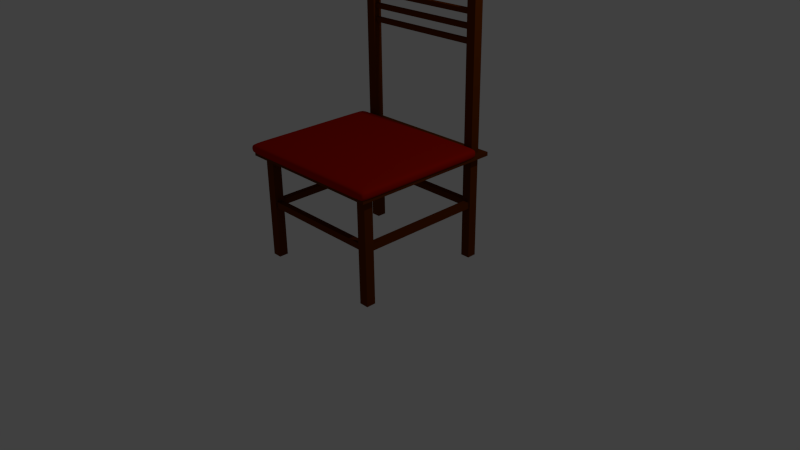 # Source: SK_Esszimmerstuhl.blend  (saved by Blender 2.76.0; exported with 4.5.12 LTS)
import bpy
from mathutils import Matrix  # noqa: F401  (used for matrix-valued properties, if any)

bpy.ops.wm.read_factory_settings(use_empty=True)
scene = bpy.context.scene
scene.name = 'Scene'

# ---- collections
col_collection_1 = bpy.data.collections.new('Collection 1'); scene.collection.children.link(col_collection_1)

# ---- materials (node trees are filled in below, after node groups)
mat_polster = bpy.data.materials.new('Polster')
mat_polster.alpha_threshold = 0.0
mat_polster.roughness = 0.5
mat_holzbraun = bpy.data.materials.new('Holzbraun')
mat_holzbraun.alpha_threshold = 0.0
mat_holzbraun.roughness = 0.5
mat_holzbraun.line_color = (0.0, 0.0, 0.0, 1.0)

# ---- material node trees
mat_polster.use_nodes = True; mat_polster.node_tree.nodes.clear()
_N = mat_polster.node_tree.nodes; _L = mat_polster.node_tree.links
n0 = _N.new('ShaderNodeOutputMaterial'); n0.name = 'Material Output'; n0.location = (300, 300)
n1 = _N.new('ShaderNodeBsdfDiffuse'); n1.name = 'Diffuse BSDF'; n1.location = (10, 300)
n1.inputs[0].default_value = (0.4292, 0.006853, 0.0, 1.0)
_L.new(n1.outputs[0], n0.inputs[0])
n0.is_active_output = True
mat_holzbraun.use_nodes = True; mat_holzbraun.node_tree.nodes.clear()
_N = mat_holzbraun.node_tree.nodes; _L = mat_holzbraun.node_tree.links
n0 = _N.new('ShaderNodeOutputMaterial'); n0.name = 'Material Output'; n0.location = (300, 300)
n1 = _N.new('ShaderNodeBsdfDiffuse'); n1.name = 'Diffuse BSDF'; n1.location = (10, 300)
n1.inputs[0].default_value = (0.1282, 0.02622, 0.0, 1.0)
_L.new(n1.outputs[0], n0.inputs[0])
n0.is_active_output = True

# ---- world
world_world = bpy.data.worlds.new('World'); scene.world = world_world
world_world.color = (0.05088, 0.05088, 0.05088)
world_world.use_sun_shadow = False
world_world.sun_shadow_jitter_overblur = 0.0
world_world.cycles.sampling_method = 'MANUAL'
world_world.cycles.sample_map_resolution = 256

# ---- cameras
cam_camera = bpy.data.cameras.new('Camera')
cam_camera.clip_end = 100.0
cam_camera.lens = 35.0
cam_camera.sensor_width = 32.0
cam_camera.sensor_height = 18.0
cam_camera.ortho_scale = 7.314
cam_camera.dof.focus_distance = 0.0

# ---- lights
light_lamp = bpy.data.lights.new('Lamp', 'POINT')
light_lamp.transmission_factor = 0.0
light_lamp.cutoff_distance = 30.0
light_lamp.energy = 100.0
light_lamp.shadow_buffer_clip_start = 1.001
light_lamp.shadow_soft_size = 0.1
light_lamp.shadow_maximum_resolution = 0.006
light_lamp.use_absolute_resolution = True
light_lamp.cycles.use_multiple_importance_sampling = False

# ---- meshes
me_cube_014 = bpy.data.meshes.new('Cube.014')
me_cube_014.from_pydata([(-1.0, -1.0, 0.0), (-1.0, -1.0, 2.0), (-1.0, 1.0, 0.0), (-1.0, 1.0, 2.0), (1.0, -1.0, 0.0), (1.0, -1.0, 2.0), (1.0, 1.0, 0.0), (1.0, 1.0, 2.0), (-0.8967, 1.0, 2.0), (0.8967, 1.0, 2.0), (0.8967, 1.0, 0.0), (-0.8967, 1.0, 0.0), (0.8967, -1.0, 2.0), (-0.8967, -1.0, 2.0), (-0.8967, -1.0, 0.0), (0.8967, -1.0, 0.0), (-1.0, -0.899, 2.0), (-1.0, 0.899, 2.0), (-1.0, 0.899, 0.0), (-1.0, -0.899, 0.0), (1.0, 0.899, 2.0), (1.0, -0.899, 2.0), (1.0, -0.899, 0.0), (1.0, 0.899, 0.0), (0.8967, 0.899, 2.0), (0.8967, -0.899, 2.0), (-0.8967, 0.899, 2.0), (-0.8967, -0.899, 2.0), (-0.8967, 0.899, 0.0), (-0.8967, -0.899, 0.0), (0.8967, 0.899, 0.0), (0.8967, -0.899, 0.0)], [], [(17, 3, 2, 18), (9, 7, 6, 10), (21, 5, 4, 22), (13, 1, 0, 14), (30, 10, 6, 23), (26, 8, 3, 17), (20, 7, 9, 24), (24, 9, 8, 26), (18, 2, 11, 28), (28, 11, 10, 30), (5, 12, 15, 4), (12, 13, 14, 15), (3, 8, 11, 2), (8, 9, 10, 11), (14, 29, 31, 15), (29, 28, 30, 31), (0, 19, 29, 14), (19, 18, 28, 29), (12, 25, 27, 13), (25, 24, 26, 27), (5, 21, 25, 12), (21, 20, 24, 25), (13, 27, 16, 1), (27, 26, 17, 16), (15, 31, 22, 4), (31, 30, 23, 22), (7, 20, 23, 6), (20, 21, 22, 23), (1, 16, 19, 0), (16, 17, 18, 19)])
me_cube_014.polygons.foreach_set('use_smooth', [True] * 30)
me_cube_014.materials.append(mat_polster)
me_cube_014.use_remesh_preserve_volume = False
me_cube_014.use_remesh_preserve_attributes = False
me_cube_014.use_mirror_vertex_groups = False
me_cube_014.update()
me_cube_013 = bpy.data.meshes.new('Cube.013')
me_cube_013.from_pydata([(-1.0, -1.0, 0.0), (-1.0, -1.0, 2.0), (-1.0, 1.0, 0.0), (-1.0, 1.0, 2.0), (1.0, -1.0, 0.0), (1.0, -1.0, 2.0), (1.0, 1.0, 0.0), (1.0, 1.0, 2.0), (-6.883, -1.0, 4.382e-09), (-6.883, -1.0, 2.0), (-6.883, 1.0, -2.593e-09), (-6.883, 1.0, 2.0), (-4.883, -1.0, 2.593e-09), (-4.883, -1.0, 2.0), (-4.883, 1.0, -4.382e-09), (-4.883, 1.0, 2.0), (-12.77, -1.0, 4.382e-09), (-12.77, -1.0, 2.0), (-12.77, 1.0, -2.593e-09), (-12.77, 1.0, 2.0), (-10.77, -1.0, 2.593e-09), (-10.77, -1.0, 2.0), (-10.77, 1.0, -4.382e-09), (-10.77, 1.0, 2.0), (47.45, -2.271, 1.931), (-17.43, -2.271, 1.931), (47.45, 1.899, 1.931), (-17.43, 1.899, 1.931), (47.45, -2.271, 2.074), (-17.43, -2.271, 2.074), (47.45, 1.899, 2.074), (-17.43, 1.899, 2.074), (47.45, -2.271, -0.07162), (-17.43, -2.271, -0.07162), (47.45, 1.899, -0.07162), (-17.43, 1.899, -0.07162), (47.45, -2.271, 0.07162), (-17.43, -2.271, 0.07162), (47.45, 1.899, 0.07162), (-17.43, 1.899, 0.07162), (67.89, -1.4, -2.919e-07), (67.89, -1.4, 2.0), (67.89, 1.4, -3.017e-07), (67.89, 1.4, 2.0), (70.69, -1.4, -2.944e-07), (70.69, -1.4, 2.0), (70.69, 1.4, -3.042e-07), (70.69, 1.4, 2.0), (67.89, -58.31, 2.045), (67.89, -0.08259, 2.045), (67.89, -58.31, 1.948), (67.89, -0.08259, 1.948), (70.69, -58.31, 2.045), (70.69, -0.08259, 2.045), (70.69, -58.31, 1.948), (70.69, -0.08259, 1.948), (67.89, -58.31, 0.04807), (67.89, -0.08259, 0.04807), (67.89, -58.31, -0.04807), (67.89, -0.08259, -0.04807), (70.69, -58.31, 0.04807), (70.69, -0.08259, 0.04807), (70.69, -58.31, -0.04807), (70.69, -0.08259, -0.04807), (67.89, -59.71, -5.347e-08), (67.89, -59.71, 2.0), (67.89, -56.91, -6.323e-08), (67.89, -56.91, 2.0), (70.69, -59.71, -5.598e-08), (70.69, -59.71, 2.0), (70.69, -56.91, -6.574e-08), (70.69, -56.91, 2.0), (94.04, -60.4, -0.07162), (46.14, -60.4, -0.07162), (94.04, -56.23, -0.07162), (46.14, -56.23, -0.07162), (94.04, -60.4, 0.07162), (46.14, -60.4, 0.07162), (94.04, -56.23, 0.07162), (46.14, -56.23, 0.07162), (94.04, -2.271, -0.07162), (46.14, -2.271, -0.07162), (94.04, 1.899, -0.07162), (46.14, 1.899, -0.07162), (94.04, -2.271, 0.07162), (46.14, -2.271, 0.07162), (94.04, 1.899, 0.07162), (46.14, 1.899, 0.07162), (94.04, -2.271, 1.925), (46.14, -2.271, 1.925), (94.04, 1.899, 1.925), (46.14, 1.899, 1.925), (94.04, -2.271, 2.068), (46.14, -2.271, 2.068), (94.04, 1.899, 2.068), (46.14, 1.899, 2.068), (94.04, -60.77, 1.925), (46.14, -60.77, 1.925), (94.04, -56.6, 1.925), (46.14, -56.6, 1.925), (94.04, -60.77, 2.068), (46.14, -60.77, 2.068), (94.04, -56.6, 2.068), (46.14, -56.6, 2.068), (47.52, 4.653, 2.169), (47.52, -63.71, 2.169), (47.52, -63.71, -0.179), (47.52, 4.653, -0.179), (45.81, 4.653, 2.169), (45.81, -63.71, 2.169), (45.81, -63.71, -0.179), (45.81, 4.653, -0.179)], [], [(1, 3, 2, 0), (3, 7, 6, 2), (7, 5, 4, 6), (5, 1, 0, 4), (0, 2, 6, 4), (5, 7, 3, 1), (9, 11, 10, 8), (11, 15, 14, 10), (15, 13, 12, 14), (13, 9, 8, 12), (8, 10, 14, 12), (13, 15, 11, 9), (17, 19, 18, 16), (19, 23, 22, 18), (23, 21, 20, 22), (21, 17, 16, 20), (16, 18, 22, 20), (21, 23, 19, 17), (25, 27, 26, 24), (27, 31, 30, 26), (31, 29, 28, 30), (29, 25, 24, 28), (24, 26, 30, 28), (29, 31, 27, 25), (33, 35, 34, 32), (35, 39, 38, 34), (39, 37, 36, 38), (37, 33, 32, 36), (32, 34, 38, 36), (37, 39, 35, 33), (41, 43, 42, 40), (43, 47, 46, 42), (47, 45, 44, 46), (45, 41, 40, 44), (40, 42, 46, 44), (45, 47, 43, 41), (49, 51, 50, 48), (51, 55, 54, 50), (55, 53, 52, 54), (53, 49, 48, 52), (48, 50, 54, 52), (53, 55, 51, 49), (57, 59, 58, 56), (59, 63, 62, 58), (63, 61, 60, 62), (61, 57, 56, 60), (56, 58, 62, 60), (61, 63, 59, 57), (65, 67, 66, 64), (67, 71, 70, 66), (71, 69, 68, 70), (69, 65, 64, 68), (64, 66, 70, 68), (69, 71, 67, 65), (73, 75, 74, 72), (75, 79, 78, 74), (79, 77, 76, 78), (77, 73, 72, 76), (72, 74, 78, 76), (77, 79, 75, 73), (81, 83, 82, 80), (83, 87, 86, 82), (87, 85, 84, 86), (85, 81, 80, 84), (80, 82, 86, 84), (85, 87, 83, 81), (89, 91, 90, 88), (91, 95, 94, 90), (95, 93, 92, 94), (93, 89, 88, 92), (88, 90, 94, 92), (93, 95, 91, 89), (97, 99, 98, 96), (99, 103, 102, 98), (103, 101, 100, 102), (101, 97, 96, 100), (96, 98, 102, 100), (101, 103, 99, 97), (104, 105, 106, 107), (108, 111, 110, 109), (104, 108, 109, 105), (105, 109, 110, 106), (106, 110, 111, 107), (108, 104, 107, 111)])
me_cube_013.materials.append(mat_holzbraun)
me_cube_013.use_remesh_preserve_volume = False
me_cube_013.use_remesh_preserve_attributes = False
me_cube_013.use_mirror_vertex_groups = False
me_cube_013.update()

# ---- objects
ob_cube = bpy.data.objects.new('Cube', me_cube_014)
ob_cube_013 = bpy.data.objects.new('Cube.013', me_cube_013)
ob_lamp = bpy.data.objects.new('Lamp', light_lamp)
ob_camera = bpy.data.objects.new('Camera', cam_camera)

# ---- transforms, parenting, visibility, modifiers, constraints
ob_cube.location = (0.0, -0.1322, 1.391)
ob_cube.scale = (1.034, 0.9124, 0.06692)
ob_cube.lineart.crease_threshold = 0.0
_m = ob_cube.modifiers.new('Subsurf', 'SUBSURF')
_m.uv_smooth = 'PRESERVE_CORNERS'
_m.quality = 2
_m.show_only_control_edges = False
ob_cube_013.location = (-0.8476, 0.8639, 2.751)
ob_cube_013.rotation_euler = (-0.0, 1.571, 0.0)
ob_cube_013.scale = (0.02926, 0.02926, 0.8518)
ob_cube_013.lineart.crease_threshold = 0.0
ob_lamp.location = (4.076, 1.005, 5.904)
ob_lamp.rotation_euler = (0.6503, 0.05522, 1.866)
ob_lamp.lock_rotations_4d = False
ob_lamp.empty_display_type = 'ARROWS'
ob_lamp.color = (0.0, 0.0, 0.0, 0.0)
ob_lamp.hide_viewport = True
ob_lamp.lineart.crease_threshold = 0.0
ob_camera.location = (7.481, -6.508, 5.344)
ob_camera.rotation_euler = (1.109, 0.01082, 0.8149)
ob_camera.lock_rotations_4d = False
ob_camera.empty_display_type = 'ARROWS'
ob_camera.color = (0.0, 0.0, 0.0, 0.0)
ob_camera.hide_viewport = True
ob_camera.display_type = 'WIRE'
ob_camera.lineart.crease_threshold = 0.0

# ---- collection membership
col_collection_1.objects.link(ob_cube)
col_collection_1.objects.link(ob_cube_013)
col_collection_1.objects.link(ob_lamp)
col_collection_1.objects.link(ob_camera)

# ---- scene / render settings (as saved in the file)
scene.camera = ob_camera
scene.frame_start = 1; scene.frame_end = 250; scene.frame_set(1)
scene.render.engine = 'CYCLES'
scene.render.resolution_percentage = 50
scene.render.dither_intensity = 0.0
scene.cycles.use_denoising = False
scene.cycles.samples = 10
scene.cycles.sampling_pattern = 'TABULATED_SOBOL'
scene.cycles.light_sampling_threshold = 0.0
scene.cycles.use_adaptive_sampling = False
scene.cycles.use_light_tree = False
scene.cycles.blur_glossy = 0.0
scene.cycles.pixel_filter_type = 'GAUSSIAN'
scene.cycles.sample_clamp_indirect = 0.0
scene.view_settings.view_transform = 'Standard'
bpy.context.view_layer.update()
